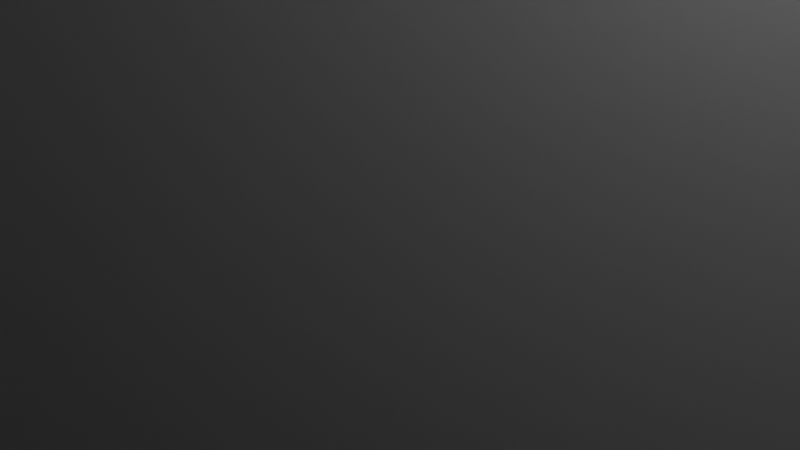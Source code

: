# Source: TD_layout.blend  (saved by Blender 3.1.7; exported with 4.5.12 LTS)
import bpy
from mathutils import Matrix  # noqa: F401  (used for matrix-valued properties, if any)

bpy.ops.wm.read_factory_settings(use_empty=True)
scene = bpy.context.scene
scene.name = 'Scene'

# ---- collections
col_collection = bpy.data.collections.new('Collection'); scene.collection.children.link(col_collection)
col_scifi_room = bpy.data.collections.new('scifi_room')  # instanced only; not linked into the scene
col_collection_1 = bpy.data.collections.new('Collection')  # instanced only; not linked into the scene
col_collection_2 = bpy.data.collections.new('Collection')  # instanced only; not linked into the scene
col_collection_3 = bpy.data.collections.new('Collection')  # instanced only; not linked into the scene

# ---- images (referenced by path relative to the original .blend; pixels are not part of the script)
import os
ASSET_DIR = os.environ.get("B2B_ASSET_DIR", "")  # directory of the original .blend (textures are referenced by path, not embedded)
HERE = os.path.dirname(os.path.abspath(__file__))  # packed textures are extracted next to this script under _unpacked/

def load_image(name, relpath, width, height, colorspace="sRGB"):
    """Load a texture the original file referenced (path relative to the .blend, or extracted next to this script)."""
    p = next((c for c in (os.path.join(HERE, relpath), os.path.join(ASSET_DIR, relpath)) if relpath and os.path.exists(c)), "")
    if p:
        img = bpy.data.images.load(p, check_existing=True)
        img.name = name
    else:  # same state as the original file: an image datablock whose file is absent (Cycles renders it pink)
        img = bpy.data.images.new(name, width, height)
        img.source = "FILE"
        img.filepath = "//" + (relpath or name)
    img.colorspace_settings.name = colorspace
    return img
img_moonless_golf_4k_exr = load_image('moonless_golf_4k.exr', 'assets/moonless_golf_4k.exr', 1024, 1024, 'Linear Rec.709')

# ---- world
world_world = bpy.data.worlds.new('World'); scene.world = world_world
world_world.use_nodes = True; world_world.node_tree.nodes.clear()
_N = world_world.node_tree.nodes; _L = world_world.node_tree.links
n0 = _N.new('ShaderNodeOutputWorld'); n0.name = 'World Output'; n0.location = (438, 303)
n1 = _N.new('ShaderNodeTexEnvironment'); n1.name = 'Environment Texture'; n1.location = (-92, 312)
n1.image = img_moonless_golf_4k_exr
n2 = _N.new('ShaderNodeBackground'); n2.name = 'Background'; n2.location = (215, 298)
n2.inputs[1].default_value = 0.2
n3 = _N.new('ShaderNodeVolumePrincipled'); n3.name = 'Principled Volume'; n3.location = (180, 137)
n3.inputs[2].default_value = 0.1
_L.new(n1.outputs[0], n2.inputs[0])
_L.new(n2.outputs[0], n0.inputs[0])
_L.new(n3.outputs[0], n0.inputs[1])
n0.is_active_output = True
world_world.use_eevee_finite_volume = True
world_world.color = (0.05088, 0.05088, 0.05088)
world_world.use_sun_shadow = False
world_world.sun_shadow_jitter_overblur = 0.0

# ---- cameras
cam_camera = bpy.data.cameras.new('Camera')
cam_camera.clip_end = 100.0
cam_camera.ortho_scale = 7.314

# ---- lights
light_light = bpy.data.lights.new('Light', 'POINT')
light_light.transmission_factor = 0.0
light_light.energy = 1000.0
light_light.shadow_soft_size = 0.1
light_light.shadow_maximum_resolution = 0.006
light_light.use_absolute_resolution = True
light_point_001 = bpy.data.lights.new('Point.001', 'AREA')
light_point_001.transmission_factor = 0.0
light_point_001.energy = 7.854
light_point_001.shadow_soft_size = 0.25
light_point_001.shadow_maximum_resolution = 0.006
light_point_001.use_absolute_resolution = True
light_point_002 = bpy.data.lights.new('Point.002', 'AREA')
light_point_002.transmission_factor = 0.0
light_point_002.energy = 7.854
light_point_002.shadow_soft_size = 0.25
light_point_002.shadow_maximum_resolution = 0.006
light_point_002.use_absolute_resolution = True

# ---- objects
ob_light = bpy.data.objects.new('Light', light_light)
ob_camera = bpy.data.objects.new('Camera', cam_camera)
ob_scifi_room = bpy.data.objects.new('scifi_room', None)
ob_collection = bpy.data.objects.new('Collection', None)
ob_collection_001 = bpy.data.objects.new('Collection.001', None)
ob_collection_002 = bpy.data.objects.new('Collection.002', None)
ob_point_001 = bpy.data.objects.new('Point.001', light_point_001)
ob_point_002 = bpy.data.objects.new('Point.002', light_point_002)

# ---- transforms, parenting, visibility, modifiers, constraints
ob_light.location = (4.076, 1.005, 5.904)
ob_light.rotation_euler = (0.6503, 0.05522, 1.866)
ob_light.lock_rotations_4d = False
ob_light.empty_display_type = 'ARROWS'
ob_light.color = (0.0, 0.0, 0.0, 0.0)
ob_light.lineart.crease_threshold = 0.0
ob_camera.location = (7.359, -6.926, 4.958)
ob_camera.rotation_euler = (1.109, 0.0, 0.8149)
ob_camera.lock_rotations_4d = False
ob_camera.empty_display_type = 'ARROWS'
ob_camera.color = (0.0, 0.0, 0.0, 0.0)
ob_camera.display_type = 'WIRE'
ob_camera.lineart.crease_threshold = 0.0
ob_scifi_room.location = (0.0, 0.0, 0.0)
ob_scifi_room.instance_type = 'COLLECTION'
ob_collection.location = (3.539, -6.679, -5.387)
ob_collection.scale = (0.05135, 0.05135, 0.05135)
ob_collection.instance_type = 'COLLECTION'
ob_collection_001.location = (-2.97, -3.093, -3.229)
ob_collection_001.scale = (0.09313, 0.09313, 0.09313)
ob_collection_001.instance_type = 'COLLECTION'
ob_collection_002.location = (6.181, 14.16, -4.897)
ob_collection_002.scale = (1.545, 1.545, 1.545)
ob_collection_002.instance_type = 'COLLECTION'
ob_point_001.location = (5.489, 21.69, 1.172)
ob_point_001.rotation_euler = (-7.957, 3.17, -0.2242)
ob_point_001.scale = (15.24, 15.24, 15.24)
ob_point_002.location = (-13.75, 12.72, 0.6648)
ob_point_002.rotation_euler = (-7.957, 3.17, 0.7863)
ob_point_002.scale = (15.24, 15.24, 15.24)
ob_scifi_room.instance_collection = col_scifi_room
ob_collection.instance_collection = col_collection
ob_collection_001.instance_collection = col_collection
ob_collection_002.instance_collection = col_collection

# ---- collection membership
col_collection.objects.link(ob_light)
col_collection.objects.link(ob_camera)
col_collection.objects.link(ob_scifi_room)
col_collection.objects.link(ob_collection)
col_collection.objects.link(ob_collection_001)
col_collection.objects.link(ob_collection_002)
col_collection.objects.link(ob_point_001)
col_collection.objects.link(ob_point_002)

# ---- scene / render settings (as saved in the file)
scene.camera = ob_camera
scene.frame_start = 1; scene.frame_end = 250; scene.frame_set(1)
scene.render.engine = 'BLENDER_EEVEE_NEXT'
scene.cycles.sampling_pattern = 'TABULATED_SOBOL'
scene.cycles.use_light_tree = False
scene.view_settings.view_transform = 'Filmic'
bpy.context.view_layer.update()
